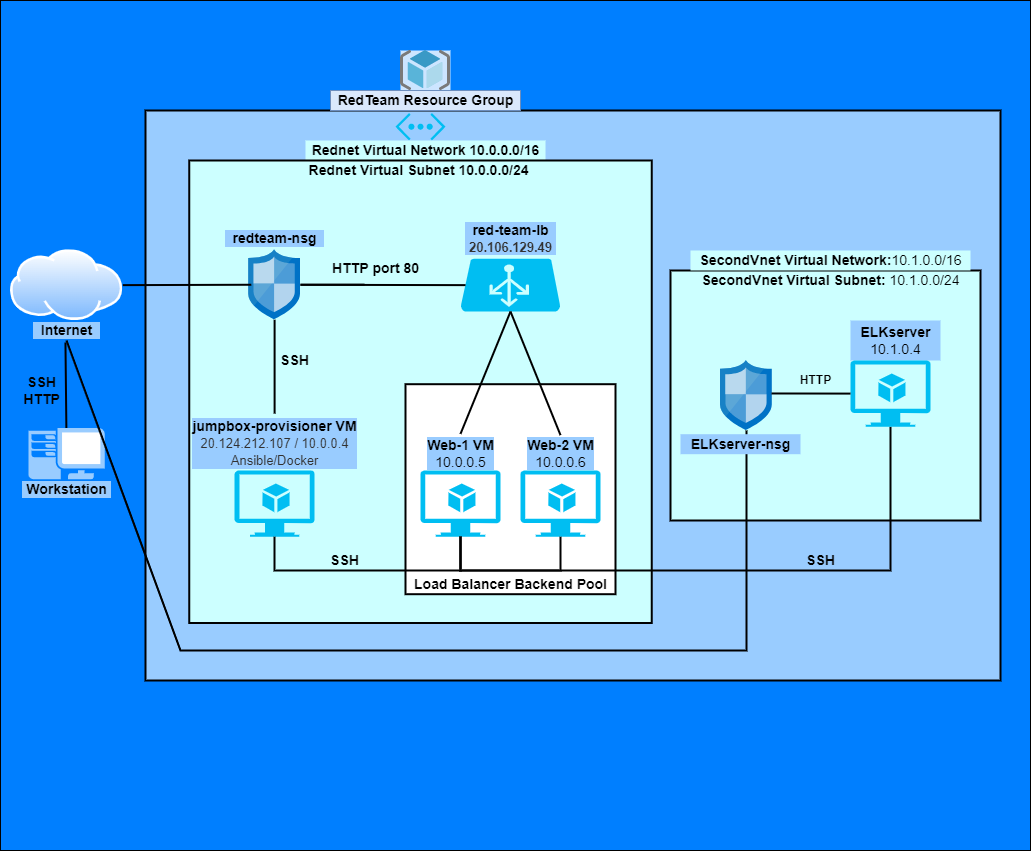

The diagram above was exported from draw.io. Its source (the exported page's mxGraphModel, read from the mxfile embedded in the PNG):
<mxGraphModel dx="1038" dy="547" grid="1" gridSize="10" guides="0" tooltips="1" connect="1" arrows="1" fold="1" page="1" pageScale="1" pageWidth="1100" pageHeight="850" math="0" shadow="0">
  <root>
    <mxCell id="0" />
    <mxCell id="1" parent="0" />
    <mxCell id="3lyLVfDoLZRzI9w1ZAop-64" value="" style="rounded=0;whiteSpace=wrap;html=1;labelBackgroundColor=#99CCFF;fontSize=14;fillColor=#007FFF;" parent="1" vertex="1">
      <mxGeometry width="1030" height="850" as="geometry" />
    </mxCell>
    <mxCell id="WeWtnBvOEY1bhxV_ll91-3" value="" style="rounded=0;whiteSpace=wrap;html=1;strokeWidth=2;fillColor=#99CCFF;" parent="1" vertex="1">
      <mxGeometry x="145" y="110" width="855" height="570" as="geometry" />
    </mxCell>
    <mxCell id="WeWtnBvOEY1bhxV_ll91-8" value="" style="rounded=0;whiteSpace=wrap;html=1;strokeWidth=2;fillColor=#CCFFFF;strokeColor=#000000;" parent="1" vertex="1">
      <mxGeometry x="670" y="270" width="310" height="250" as="geometry" />
    </mxCell>
    <mxCell id="3lyLVfDoLZRzI9w1ZAop-1" value="" style="sketch=0;aspect=fixed;html=1;points=[];align=center;image;fontSize=12;image=img/lib/mscae/ResourceGroup.svg;imageBackground=#CCE5FF;" parent="1" vertex="1">
      <mxGeometry x="400" y="50" width="50" height="40" as="geometry" />
    </mxCell>
    <mxCell id="3lyLVfDoLZRzI9w1ZAop-2" value="" style="verticalLabelPosition=bottom;html=1;verticalAlign=top;align=center;strokeColor=none;fillColor=#00BEF2;shape=mxgraph.azure.virtual_network;pointerEvents=1;" parent="1" vertex="1">
      <mxGeometry x="395" y="112.5" width="50" height="27.500000000000004" as="geometry" />
    </mxCell>
    <mxCell id="3lyLVfDoLZRzI9w1ZAop-3" value="RedTeam Resource Group" style="text;html=1;align=center;verticalAlign=middle;resizable=0;points=[];autosize=1;strokeColor=#6c8ebf;fillColor=#dae8fc;fontStyle=1;fontSize=14;" parent="1" vertex="1">
      <mxGeometry x="330" y="90" width="190" height="20" as="geometry" />
    </mxCell>
    <mxCell id="3lyLVfDoLZRzI9w1ZAop-6" value="Rednet Virtual Network 10.0.0.0/16" style="text;html=1;align=center;verticalAlign=middle;resizable=0;points=[];autosize=1;strokeColor=none;fillColor=#CCFFFF;fontSize=14;fontStyle=1" parent="1" vertex="1">
      <mxGeometry x="305" y="140" width="240" height="20" as="geometry" />
    </mxCell>
    <mxCell id="3lyLVfDoLZRzI9w1ZAop-7" value="" style="whiteSpace=wrap;html=1;aspect=fixed;fontSize=14;fillColor=#CCFFFF;strokeWidth=2;" parent="1" vertex="1">
      <mxGeometry x="188.75" y="160" width="462.5" height="462.5" as="geometry" />
    </mxCell>
    <mxCell id="3lyLVfDoLZRzI9w1ZAop-8" value="Rednet Virtual Subnet 10.0.0.0/24&amp;nbsp;" style="text;html=1;align=center;verticalAlign=middle;resizable=0;points=[];autosize=1;strokeColor=none;fillColor=none;fontSize=14;fontStyle=1" parent="1" vertex="1">
      <mxGeometry x="300" y="160" width="240" height="20" as="geometry" />
    </mxCell>
    <mxCell id="3lyLVfDoLZRzI9w1ZAop-10" value="&amp;nbsp; redteam-nsg&amp;nbsp;&amp;nbsp;" style="text;html=1;align=center;verticalAlign=middle;resizable=0;points=[];autosize=1;strokeColor=none;fillColor=none;fontSize=14;fontStyle=1;labelBackgroundColor=#99CCFF;" parent="1" vertex="1">
      <mxGeometry x="214.1" y="228.19" width="120" height="20" as="geometry" />
    </mxCell>
    <mxCell id="3lyLVfDoLZRzI9w1ZAop-11" value="" style="pointerEvents=1;shadow=0;dashed=0;html=1;strokeColor=none;fillColor=#99CCFF;labelPosition=center;verticalLabelPosition=bottom;verticalAlign=top;align=center;outlineConnect=0;shape=mxgraph.veeam.2d.workstation;fontSize=14;labelBackgroundColor=#6666FF;" parent="1" vertex="1">
      <mxGeometry x="27.950000000000003" y="427.5" width="76.4" height="51.2" as="geometry" />
    </mxCell>
    <mxCell id="3lyLVfDoLZRzI9w1ZAop-12" value="&amp;nbsp;Workstation&amp;nbsp;" style="text;html=1;align=center;verticalAlign=middle;resizable=0;points=[];autosize=1;strokeColor=none;fillColor=none;fontSize=14;fontStyle=1;labelBackgroundColor=#99CCFF;" parent="1" vertex="1">
      <mxGeometry x="16.150000000000006" y="478.7" width="100" height="20" as="geometry" />
    </mxCell>
    <mxCell id="3lyLVfDoLZRzI9w1ZAop-14" value="&amp;nbsp; Internet&amp;nbsp;&amp;nbsp;" style="text;html=1;align=center;verticalAlign=middle;resizable=0;points=[];autosize=1;strokeColor=none;fillColor=none;fontSize=14;labelBackgroundColor=#99CCFF;fontStyle=1" parent="1" vertex="1">
      <mxGeometry x="26.150000000000006" y="320" width="80" height="20" as="geometry" />
    </mxCell>
    <mxCell id="3lyLVfDoLZRzI9w1ZAop-23" value="" style="verticalLabelPosition=bottom;html=1;verticalAlign=top;align=center;strokeColor=none;fillColor=#00BEF2;shape=mxgraph.azure.virtual_machine_feature;pointerEvents=1;labelBackgroundColor=#99CCFF;fontSize=14;" parent="1" vertex="1">
      <mxGeometry x="234.1" y="470" width="80" height="66.2" as="geometry" />
    </mxCell>
    <mxCell id="3lyLVfDoLZRzI9w1ZAop-13" value="" style="aspect=fixed;perimeter=ellipsePerimeter;html=1;align=center;shadow=0;dashed=0;spacingTop=3;image;image=img/lib/active_directory/internet_cloud.svg;labelBackgroundColor=#99CCFF;fontSize=14;fillColor=#3333FF;" parent="1" vertex="1">
      <mxGeometry x="10" y="249.25" width="112.3" height="70.75" as="geometry" />
    </mxCell>
    <mxCell id="3lyLVfDoLZRzI9w1ZAop-65" value="" style="whiteSpace=wrap;html=1;aspect=fixed;labelBackgroundColor=#99CCFF;fontSize=14;fillColor=#FFFFFF;strokeWidth=2;" parent="1" vertex="1">
      <mxGeometry x="405" y="383.7" width="210" height="210" as="geometry" />
    </mxCell>
    <mxCell id="3lyLVfDoLZRzI9w1ZAop-29" value="" style="verticalLabelPosition=bottom;html=1;verticalAlign=top;align=center;strokeColor=none;fillColor=#00BEF2;shape=mxgraph.azure.virtual_machine_feature;pointerEvents=1;labelBackgroundColor=#99CCFF;fontSize=14;" parent="1" vertex="1">
      <mxGeometry x="420" y="470" width="80" height="66.2" as="geometry" />
    </mxCell>
    <mxCell id="3lyLVfDoLZRzI9w1ZAop-30" value="" style="verticalLabelPosition=bottom;html=1;verticalAlign=top;align=center;strokeColor=none;fillColor=#00BEF2;shape=mxgraph.azure.virtual_machine_feature;pointerEvents=1;labelBackgroundColor=#99CCFF;fontSize=14;" parent="1" vertex="1">
      <mxGeometry x="520" y="470" width="80" height="66.2" as="geometry" />
    </mxCell>
    <mxCell id="3lyLVfDoLZRzI9w1ZAop-31" value="" style="verticalLabelPosition=bottom;html=1;verticalAlign=top;align=center;strokeColor=none;fillColor=#00BEF2;shape=mxgraph.azure.azure_load_balancer;labelBackgroundColor=#99CCFF;fontSize=14;" parent="1" vertex="1">
      <mxGeometry x="460" y="258.19" width="100" height="52.87" as="geometry" />
    </mxCell>
    <mxCell id="3lyLVfDoLZRzI9w1ZAop-32" value="&amp;nbsp; red-team-lb&amp;nbsp;&amp;nbsp;&lt;br&gt;&lt;span style=&quot;color: rgb(50 , 49 , 48) ; font-size: 13px&quot;&gt;20.106.129.49&lt;/span&gt;" style="text;html=1;align=center;verticalAlign=middle;resizable=0;points=[];autosize=1;strokeColor=none;fillColor=none;fontSize=14;labelBackgroundColor=#99CCFF;fontStyle=1" parent="1" vertex="1">
      <mxGeometry x="455" y="218.19" width="110" height="40" as="geometry" />
    </mxCell>
    <mxCell id="3lyLVfDoLZRzI9w1ZAop-41" value="" style="endArrow=none;html=1;rounded=0;fontSize=14;entryX=0.5;entryY=1;entryDx=0;entryDy=0;entryPerimeter=0;strokeWidth=2;exitX=0.5;exitY=0.007;exitDx=0;exitDy=0;exitPerimeter=0;" parent="1" source="3lyLVfDoLZRzI9w1ZAop-55" target="3lyLVfDoLZRzI9w1ZAop-31" edge="1">
      <mxGeometry width="50" height="50" relative="1" as="geometry">
        <mxPoint x="530" y="390" as="sourcePoint" />
        <mxPoint x="450" y="260" as="targetPoint" />
      </mxGeometry>
    </mxCell>
    <mxCell id="3lyLVfDoLZRzI9w1ZAop-44" value="" style="endArrow=none;html=1;rounded=0;fontSize=14;exitX=0.5;exitY=0.038;exitDx=0;exitDy=0;exitPerimeter=0;entryX=0.5;entryY=1;entryDx=0;entryDy=0;entryPerimeter=0;strokeWidth=2;" parent="1" source="3lyLVfDoLZRzI9w1ZAop-57" target="3lyLVfDoLZRzI9w1ZAop-31" edge="1">
      <mxGeometry width="50" height="50" relative="1" as="geometry">
        <mxPoint x="540" y="430" as="sourcePoint" />
        <mxPoint x="605" y="321.05999999999995" as="targetPoint" />
      </mxGeometry>
    </mxCell>
    <mxCell id="3lyLVfDoLZRzI9w1ZAop-45" value="" style="endArrow=none;html=1;rounded=0;fontSize=14;entryX=0.05;entryY=0.5;entryDx=0;entryDy=0;entryPerimeter=0;fontStyle=0;strokeWidth=2;" parent="1" source="3lyLVfDoLZRzI9w1ZAop-9" target="3lyLVfDoLZRzI9w1ZAop-31" edge="1">
      <mxGeometry width="50" height="50" relative="1" as="geometry">
        <mxPoint x="540" y="430" as="sourcePoint" />
        <mxPoint x="605" y="321.05999999999995" as="targetPoint" />
      </mxGeometry>
    </mxCell>
    <mxCell id="3lyLVfDoLZRzI9w1ZAop-46" value="" style="endArrow=none;html=1;rounded=0;fontSize=14;entryX=0.05;entryY=0.5;entryDx=0;entryDy=0;entryPerimeter=0;strokeWidth=2;startArrow=none;" parent="1" source="3lyLVfDoLZRzI9w1ZAop-9" edge="1">
      <mxGeometry width="50" height="50" relative="1" as="geometry">
        <mxPoint x="229.99999999999986" y="284.4392968750001" as="sourcePoint" />
        <mxPoint x="364.1" y="284.125" as="targetPoint" />
      </mxGeometry>
    </mxCell>
    <mxCell id="3lyLVfDoLZRzI9w1ZAop-47" value="" style="endArrow=none;html=1;rounded=0;fontSize=14;exitX=0.485;exitY=1.1;exitDx=0;exitDy=0;exitPerimeter=0;strokeWidth=2;" parent="1" source="3lyLVfDoLZRzI9w1ZAop-14" target="3lyLVfDoLZRzI9w1ZAop-11" edge="1">
      <mxGeometry width="50" height="50" relative="1" as="geometry">
        <mxPoint x="186.15000000000146" y="294.625" as="sourcePoint" />
        <mxPoint x="374.0999999999999" y="294.125" as="targetPoint" />
      </mxGeometry>
    </mxCell>
    <mxCell id="3lyLVfDoLZRzI9w1ZAop-48" value="" style="endArrow=none;html=1;rounded=0;fontSize=14;entryX=0.5;entryY=1;entryDx=0;entryDy=0;entryPerimeter=0;strokeWidth=2;exitX=0.5;exitY=1;exitDx=0;exitDy=0;exitPerimeter=0;" parent="1" source="3lyLVfDoLZRzI9w1ZAop-23" target="3lyLVfDoLZRzI9w1ZAop-29" edge="1">
      <mxGeometry width="50" height="50" relative="1" as="geometry">
        <mxPoint x="357.05000000000143" y="549.505" as="sourcePoint" />
        <mxPoint x="544.9999999999999" y="549.005" as="targetPoint" />
        <Array as="points">
          <mxPoint x="274" y="570" />
          <mxPoint x="460" y="570" />
        </Array>
      </mxGeometry>
    </mxCell>
    <mxCell id="3lyLVfDoLZRzI9w1ZAop-49" value="" style="endArrow=none;html=1;rounded=0;fontSize=14;entryX=0.5;entryY=1;entryDx=0;entryDy=0;entryPerimeter=0;strokeWidth=2;exitX=0.5;exitY=1;exitDx=0;exitDy=0;exitPerimeter=0;" parent="1" source="3lyLVfDoLZRzI9w1ZAop-29" target="WeWtnBvOEY1bhxV_ll91-15" edge="1">
      <mxGeometry width="50" height="50" relative="1" as="geometry">
        <mxPoint x="530" y="565" as="sourcePoint" />
        <mxPoint x="670" y="486.20000000000005" as="targetPoint" />
        <Array as="points">
          <mxPoint x="460" y="570" />
          <mxPoint x="890" y="570" />
        </Array>
      </mxGeometry>
    </mxCell>
    <mxCell id="3lyLVfDoLZRzI9w1ZAop-50" value="SSH&lt;br&gt;HTTP" style="text;html=1;align=center;verticalAlign=middle;resizable=0;points=[];autosize=1;strokeColor=none;fillColor=none;fontSize=14;fontStyle=1" parent="1" vertex="1">
      <mxGeometry x="16.150000000000006" y="370" width="50" height="40" as="geometry" />
    </mxCell>
    <mxCell id="3lyLVfDoLZRzI9w1ZAop-51" value="SSH" style="text;html=1;align=center;verticalAlign=middle;resizable=0;points=[];autosize=1;strokeColor=none;fillColor=none;fontSize=14;fontStyle=1" parent="1" vertex="1">
      <mxGeometry x="274.1" y="350" width="40" height="20" as="geometry" />
    </mxCell>
    <mxCell id="3lyLVfDoLZRzI9w1ZAop-52" value="" style="endArrow=none;html=1;rounded=0;fontSize=14;fontStyle=0;strokeWidth=2;exitX=0.5;exitY=1;exitDx=0;exitDy=0;exitPerimeter=0;" parent="1" source="3lyLVfDoLZRzI9w1ZAop-9" target="3lyLVfDoLZRzI9w1ZAop-58" edge="1">
      <mxGeometry width="50" height="50" relative="1" as="geometry">
        <mxPoint x="425.89999999999986" y="294.9392968750001" as="sourcePoint" />
        <mxPoint x="390" y="470" as="targetPoint" />
      </mxGeometry>
    </mxCell>
    <mxCell id="3lyLVfDoLZRzI9w1ZAop-53" value="SSH" style="text;html=1;align=center;verticalAlign=middle;resizable=0;points=[];autosize=1;strokeColor=none;fillColor=none;fontSize=14;fontStyle=1" parent="1" vertex="1">
      <mxGeometry x="324.1" y="550" width="40" height="20" as="geometry" />
    </mxCell>
    <mxCell id="3lyLVfDoLZRzI9w1ZAop-54" value="HTTP port 80" style="text;html=1;align=center;verticalAlign=middle;resizable=0;points=[];autosize=1;strokeColor=none;fillColor=none;fontSize=14;fontStyle=1" parent="1" vertex="1">
      <mxGeometry x="325" y="258.19" width="100" height="20" as="geometry" />
    </mxCell>
    <mxCell id="3lyLVfDoLZRzI9w1ZAop-55" value="Web-1 VM&lt;br&gt;&lt;span style=&quot;font-weight: normal&quot;&gt;10.0.0.5&lt;/span&gt;" style="text;html=1;align=center;verticalAlign=middle;resizable=0;points=[];autosize=1;strokeColor=none;fillColor=none;fontSize=14;fontStyle=1;labelBackgroundColor=#99CCFF;" parent="1" vertex="1">
      <mxGeometry x="420" y="433.09999999999997" width="80" height="40" as="geometry" />
    </mxCell>
    <mxCell id="3lyLVfDoLZRzI9w1ZAop-57" value="Web-2 VM&lt;br&gt;&lt;span style=&quot;font-weight: normal&quot;&gt;10.0.0.6&lt;/span&gt;" style="text;html=1;align=center;verticalAlign=middle;resizable=0;points=[];autosize=1;strokeColor=none;fillColor=none;fontSize=14;fontStyle=1;labelBackgroundColor=#99CCFF;" parent="1" vertex="1">
      <mxGeometry x="520" y="433.09999999999997" width="80" height="40" as="geometry" />
    </mxCell>
    <mxCell id="3lyLVfDoLZRzI9w1ZAop-58" value="jumpbox-provisioner VM&lt;br&gt;&lt;span style=&quot;color: rgb(50 , 49 , 48) ; font-size: 13px ; font-weight: 400 ; text-align: left&quot;&gt;20.124.212.107 / 10.0.0.4&lt;br&gt;Ansible/Docker&lt;br&gt;&lt;/span&gt;" style="text;html=1;align=center;verticalAlign=middle;resizable=0;points=[];autosize=1;strokeColor=none;fillColor=none;fontSize=14;fontStyle=1;labelBackgroundColor=#99CCFF;" parent="1" vertex="1">
      <mxGeometry x="184.1" y="413.09999999999997" width="180" height="60" as="geometry" />
    </mxCell>
    <mxCell id="3lyLVfDoLZRzI9w1ZAop-66" value="&amp;nbsp; Load Balancer Backend Pool&amp;nbsp;&amp;nbsp;" style="text;html=1;align=center;verticalAlign=middle;resizable=0;points=[];autosize=1;strokeColor=none;fillColor=none;fontSize=14;fontStyle=1;labelBackgroundColor=none;" parent="1" vertex="1">
      <mxGeometry x="400" y="573.7" width="220" height="20" as="geometry" />
    </mxCell>
    <mxCell id="3lyLVfDoLZRzI9w1ZAop-9" value="" style="sketch=0;aspect=fixed;html=1;points=[];align=center;image;fontSize=12;image=img/lib/mscae/Network_Security_Groups_Classic.svg;fillColor=#3333FF;" parent="1" vertex="1">
      <mxGeometry x="248.20000000000002" y="249.25" width="51.8" height="70" as="geometry" />
    </mxCell>
    <mxCell id="WeWtnBvOEY1bhxV_ll91-2" value="" style="endArrow=none;html=1;rounded=0;fontSize=14;entryX=0.05;entryY=0.5;entryDx=0;entryDy=0;entryPerimeter=0;strokeWidth=2;" parent="1" source="3lyLVfDoLZRzI9w1ZAop-13" target="3lyLVfDoLZRzI9w1ZAop-9" edge="1">
      <mxGeometry width="50" height="50" relative="1" as="geometry">
        <mxPoint x="122.29999999999882" y="284.625" as="sourcePoint" />
        <mxPoint x="364.0999999999999" y="284.125" as="targetPoint" />
      </mxGeometry>
    </mxCell>
    <mxCell id="WeWtnBvOEY1bhxV_ll91-4" value="" style="endArrow=none;html=1;rounded=0;strokeWidth=2;" parent="1" target="WeWtnBvOEY1bhxV_ll91-13" edge="1">
      <mxGeometry width="50" height="50" relative="1" as="geometry">
        <mxPoint x="66" y="340" as="sourcePoint" />
        <mxPoint x="400" y="500" as="targetPoint" />
        <Array as="points">
          <mxPoint x="180" y="650" />
          <mxPoint x="746" y="650" />
        </Array>
      </mxGeometry>
    </mxCell>
    <mxCell id="WeWtnBvOEY1bhxV_ll91-9" value="&lt;font style=&quot;font-size: 14px&quot;&gt;&lt;b&gt;SecondVnet Virtual Network:&lt;/b&gt;10.1.0.0/16&lt;/font&gt;" style="text;html=1;align=center;verticalAlign=middle;resizable=0;points=[];autosize=1;strokeColor=none;fillColor=#CCFFFF;" parent="1" vertex="1">
      <mxGeometry x="690" y="250" width="280" height="20" as="geometry" />
    </mxCell>
    <mxCell id="WeWtnBvOEY1bhxV_ll91-12" value="&lt;font style=&quot;font-size: 14px&quot;&gt;&lt;b&gt;SecondVnet Virtual Subnet:&amp;nbsp;&lt;/b&gt;10.1.0.0/24&lt;/font&gt;" style="text;html=1;align=center;verticalAlign=middle;resizable=0;points=[];autosize=1;strokeColor=none;fillColor=none;" parent="1" vertex="1">
      <mxGeometry x="695" y="270" width="270" height="20" as="geometry" />
    </mxCell>
    <mxCell id="WeWtnBvOEY1bhxV_ll91-13" value="" style="sketch=0;aspect=fixed;html=1;points=[];align=center;image;fontSize=12;image=img/lib/mscae/Network_Security_Groups_Classic.svg;fillColor=#3333FF;" parent="1" vertex="1">
      <mxGeometry x="720" y="360" width="51.8" height="70" as="geometry" />
    </mxCell>
    <mxCell id="WeWtnBvOEY1bhxV_ll91-14" value="&lt;font color=&quot;#000000&quot; size=&quot;1&quot;&gt;&lt;b style=&quot;font-size: 14px&quot;&gt;ELKserver-nsg&lt;/b&gt;&lt;/font&gt;" style="text;html=1;align=center;verticalAlign=middle;resizable=0;points=[];autosize=1;strokeColor=none;fillColor=#99CCFF;fontColor=#66FFFF;" parent="1" vertex="1">
      <mxGeometry x="680" y="433.7" width="120" height="20" as="geometry" />
    </mxCell>
    <mxCell id="WeWtnBvOEY1bhxV_ll91-15" value="" style="verticalLabelPosition=bottom;html=1;verticalAlign=top;align=center;strokeColor=none;fillColor=#00BEF2;shape=mxgraph.azure.virtual_machine_feature;pointerEvents=1;labelBackgroundColor=#99CCFF;fontSize=14;" parent="1" vertex="1">
      <mxGeometry x="850" y="360" width="80" height="66.2" as="geometry" />
    </mxCell>
    <mxCell id="WeWtnBvOEY1bhxV_ll91-16" value="&lt;font style=&quot;font-size: 14px&quot;&gt;&lt;b&gt;ELKserver&lt;/b&gt;&lt;br&gt;10.1.0.4&lt;/font&gt;" style="text;html=1;align=center;verticalAlign=middle;resizable=0;points=[];autosize=1;strokeColor=none;fillColor=#99CCFF;fontColor=#000000;" parent="1" vertex="1">
      <mxGeometry x="850" y="320" width="90" height="40" as="geometry" />
    </mxCell>
    <mxCell id="WeWtnBvOEY1bhxV_ll91-21" value="" style="endArrow=none;html=1;rounded=0;fontSize=14;entryX=0.985;entryY=0.471;entryDx=0;entryDy=0;entryPerimeter=0;strokeWidth=2;exitX=0;exitY=0.5;exitDx=0;exitDy=0;exitPerimeter=0;" parent="1" source="WeWtnBvOEY1bhxV_ll91-15" target="WeWtnBvOEY1bhxV_ll91-13" edge="1">
      <mxGeometry width="50" height="50" relative="1" as="geometry">
        <mxPoint x="810" y="373.8" as="sourcePoint" />
        <mxPoint x="810" y="299.99999999999994" as="targetPoint" />
      </mxGeometry>
    </mxCell>
    <mxCell id="WeWtnBvOEY1bhxV_ll91-24" value="&lt;b&gt;HTTP&lt;/b&gt;" style="text;html=1;align=center;verticalAlign=middle;resizable=0;points=[];autosize=1;strokeColor=none;fillColor=none;fontColor=#000000;" parent="1" vertex="1">
      <mxGeometry x="790" y="370" width="50" height="20" as="geometry" />
    </mxCell>
    <mxCell id="WeWtnBvOEY1bhxV_ll91-26" value="" style="endArrow=none;html=1;rounded=0;fontSize=14;entryX=0.5;entryY=1;entryDx=0;entryDy=0;entryPerimeter=0;strokeWidth=2;" parent="1" target="3lyLVfDoLZRzI9w1ZAop-30" edge="1">
      <mxGeometry width="50" height="50" relative="1" as="geometry">
        <mxPoint x="460" y="536" as="sourcePoint" />
        <mxPoint x="900" y="436.20000000000005" as="targetPoint" />
        <Array as="points">
          <mxPoint x="460" y="570" />
          <mxPoint x="560" y="570" />
        </Array>
      </mxGeometry>
    </mxCell>
    <mxCell id="WeWtnBvOEY1bhxV_ll91-27" value="SSH" style="text;html=1;align=center;verticalAlign=middle;resizable=0;points=[];autosize=1;strokeColor=none;fillColor=none;fontSize=14;fontStyle=1" parent="1" vertex="1">
      <mxGeometry x="800" y="550" width="40" height="20" as="geometry" />
    </mxCell>
  </root>
</mxGraphModel>